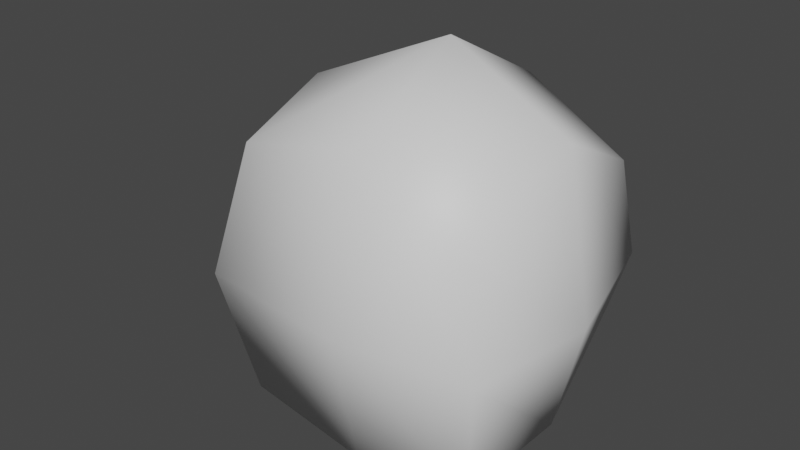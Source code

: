 # Source: Ice_msh_01.blend  (saved by Blender 3.6.13; exported with 4.5.12 LTS)
import bpy
from mathutils import Matrix  # noqa: F401  (used for matrix-valued properties, if any)

bpy.ops.wm.read_factory_settings(use_empty=True)
scene = bpy.context.scene
scene.name = 'Scene'

# ---- collections
col_collection = bpy.data.collections.new('Collection'); scene.collection.children.link(col_collection)

# ---- materials (node trees are filled in below, after node groups)
mat_material = bpy.data.materials.new('Material')
mat_material.alpha_threshold = 0.0
mat_material.use_transparent_shadow = False
mat_material.roughness = 0.5
mat_material.line_color = (0.0, 0.0, 0.0, 1.0)

# ---- material node trees
mat_material.use_nodes = True; mat_material.node_tree.nodes.clear()
_N = mat_material.node_tree.nodes; _L = mat_material.node_tree.links
n0 = _N.new('ShaderNodeOutputMaterial'); n0.name = 'Material Output'; n0.location = (300, 300)
n1 = _N.new('ShaderNodeBsdfPrincipled'); n1.name = 'Principled BSDF'; n1.location = (10, 300)
n1.distribution = 'GGX'
n1.subsurface_method = 'RANDOM_WALK_SKIN'
n1.inputs[3].default_value = 1.45
n1.inputs[27].default_value = (0.0, 0.0, 0.0, 1.0)
n1.inputs[28].default_value = 1.0
_L.new(n1.outputs[0], n0.inputs[0])
n0.is_active_output = True

# ---- world
world_world = bpy.data.worlds.new('World'); scene.world = world_world
world_world.use_nodes = True; world_world.node_tree.nodes.clear()
_N = world_world.node_tree.nodes; _L = world_world.node_tree.links
n0 = _N.new('ShaderNodeOutputWorld'); n0.name = 'World Output'; n0.location = (300, 300)
n1 = _N.new('ShaderNodeBackground'); n1.name = 'Background'; n1.location = (10, 300)
n1.inputs[0].default_value = (0.05088, 0.05088, 0.05088, 1.0)
_L.new(n1.outputs[0], n0.inputs[0])
n0.is_active_output = True
world_world.color = (0.05088, 0.05088, 0.05088)
world_world.use_sun_shadow = False
world_world.sun_shadow_jitter_overblur = 0.0

# ---- meshes
me_cube = bpy.data.meshes.new('Cube')
me_cube.from_pydata([(1.815, 1.815, 1.989), (1.815, 1.815, -0.3929), (1.492, -1.815, 1.889), (1.815, -1.815, -1.815), (-2.217, 1.815, 2.361), (-2.267, 1.815, -1.858), (-2.217, -1.815, 2.361), (-2.267, -1.815, -1.858), (-2.78, 0.0, -2.081), (-0.07761, 2.008, -1.602), (2.008, 2.008, 0.4599), (-2.923, -2.008, 0.04791), (2.008, -2.008, 0.1347), (-2.923, 2.008, 0.04791), (-0.0008184, -2.008, 2.879), (2.008, 0.0, 2.879), (-0.02659, -2.008, -2.011), (-2.531, 0.0, 2.829), (-0.0008184, 2.008, 2.879), (2.008, 0.0, -1.595), (-0.1413, 2.444, 0.2189), (2.444, 0.0, 0.2323), (-0.09072, 0.0, -2.431), (-4.234, 0.0, 0.06131), (-0.1413, -2.444, 0.2177), (0.0, 0.0, 3.949)], [], [(25, 17, 6, 14), (24, 14, 6, 11), (23, 17, 4, 13), (22, 19, 3, 16), (21, 15, 2, 12), (20, 18, 0, 10), (9, 20, 10, 1), (5, 13, 20, 9), (13, 4, 18, 20), (19, 21, 12, 3), (1, 10, 21, 19), (10, 0, 15, 21), (8, 22, 16, 7), (5, 9, 22, 8), (9, 1, 19, 22), (8, 23, 13, 5), (7, 11, 23, 8), (11, 6, 17, 23), (16, 24, 11, 7), (3, 12, 24, 16), (12, 2, 14, 24), (15, 25, 14, 2), (0, 18, 25, 15), (18, 4, 17, 25)])
me_cube.polygons.foreach_set('use_smooth', [True] * 24)
_uv = me_cube.uv_layers.new(name='UVMap')
_uv.uv.foreach_set('vector', [0.75, 0.625, 0.875, 0.625, 0.875, 0.75, 0.75, 0.75, 0.5, 0.875, 0.625, 0.875, 0.625, 1.0, 0.5, 1.0, 0.5, 0.125, 0.625, 0.125, 0.625, 0.25, 0.5, 0.25, 0.25, 0.625, 0.375, 0.625, 0.375, 0.75, 0.25, 0.75, 0.5, 0.625, 0.625, 0.625, 0.625, 0.75, 0.5, 0.75, 0.5, 0.375, 0.625, 0.375, 0.625, 0.5, 0.5, 0.5, 0.375, 0.375, 0.5, 0.375, 0.5, 0.5, 0.375, 0.5, 0.375, 0.25, 0.5, 0.25, 0.5, 0.375, 0.375, 0.375, 0.5, 0.25, 0.625, 0.25, 0.625, 0.375, 0.5, 0.375, 0.375, 0.625, 0.5, 0.625, 0.5, 0.75, 0.375, 0.75, 0.375, 0.5, 0.5, 0.5, 0.5, 0.625, 0.375, 0.625, 0.5, 0.5, 0.625, 0.5, 0.625, 0.625, 0.5, 0.625, 0.125, 0.625, 0.25, 0.625, 0.25, 0.75, 0.125, 0.75, 0.125, 0.5, 0.25, 0.5, 0.25, 0.625, 0.125, 0.625, 0.25, 0.5, 0.375, 0.5, 0.375, 0.625, 0.25, 0.625, 0.375, 0.125, 0.5, 0.125, 0.5, 0.25, 0.375, 0.25, 0.375, 0.0, 0.5, 0.0, 0.5, 0.125, 0.375, 0.125, 0.5, 0.0, 0.625, 0.0, 0.625, 0.125, 0.5, 0.125, 0.375, 0.875, 0.5, 0.875, 0.5, 1.0, 0.375, 1.0, 0.375, 0.75, 0.5, 0.75, 0.5, 0.875, 0.375, 0.875, 0.5, 0.75, 0.625, 0.75, 0.625, 0.875, 0.5, 0.875, 0.625, 0.625, 0.75, 0.625, 0.75, 0.75, 0.625, 0.75, 0.625, 0.5, 0.75, 0.5, 0.75, 0.625, 0.625, 0.625, 0.75, 0.5, 0.875, 0.5, 0.875, 0.625, 0.75, 0.625])
me_cube.materials.append(mat_material)
me_cube.use_mirror_vertex_groups = False
me_cube.update()

# ---- objects
ob_ice_msh_01 = bpy.data.objects.new('Ice_msh_01', me_cube)

# ---- transforms, parenting, visibility, modifiers, constraints
ob_ice_msh_01.location = (0.0, 0.0, 0.0)
ob_ice_msh_01.lock_rotations_4d = False
ob_ice_msh_01.empty_display_type = 'ARROWS'
ob_ice_msh_01.lineart.crease_threshold = 0.0

# ---- collection membership
col_collection.objects.link(ob_ice_msh_01)

# ---- scene / render settings (as saved in the file)
scene.frame_start = 1; scene.frame_end = 250; scene.frame_set(1)
scene.render.engine = 'BLENDER_EEVEE_NEXT'
scene.cycles.sampling_pattern = 'TABULATED_SOBOL'
scene.cycles.use_light_tree = False
scene.view_settings.view_transform = 'Filmic'
bpy.context.view_layer.update()

# ---- added for rendering (the .blend has no active camera and no usable light): camera, sun
cam_auto = bpy.data.cameras.new('AutoCamera')
cam_auto.lens = 50.0
cam_auto.sensor_width = 36.0
cam_auto.clip_end = 1000.0
ob_auto_camera = bpy.data.objects.new('AutoCamera', cam_auto)
scene.collection.objects.link(ob_auto_camera)
ob_auto_camera.location = (8.77374, -11.6024, 8.49383)
ob_auto_camera.rotation_euler = (1.09748, -7.21219e-08, 0.694738)
scene.camera = ob_auto_camera
light_auto_sun = bpy.data.lights.new('AutoSun', 'SUN')
light_auto_sun.energy = 3.0
light_auto_sun.angle = 0.0523599
ob_auto_sun = bpy.data.objects.new('AutoSun', light_auto_sun)
scene.collection.objects.link(ob_auto_sun)
ob_auto_sun.rotation_euler = (0.872665, 0.174533, 0.523599)
bpy.context.view_layer.update()
